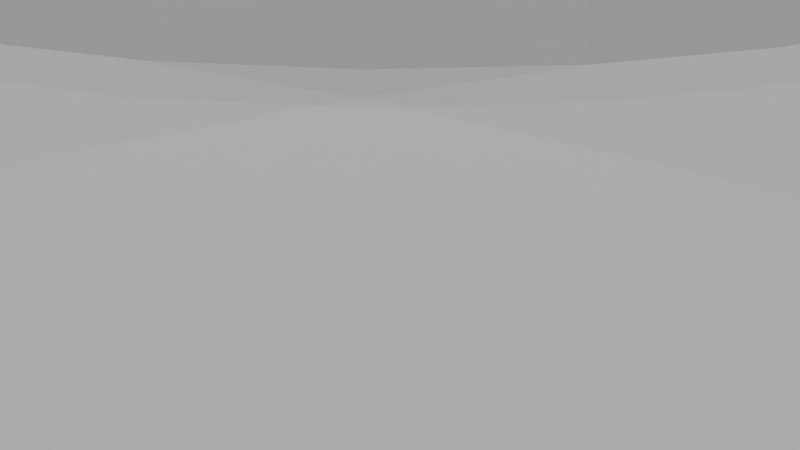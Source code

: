 # Source: mountainScaleTest.blend  (saved by Blender 2.90.8; exported with 4.5.12 LTS)
import bpy
from mathutils import Matrix  # noqa: F401  (used for matrix-valued properties, if any)

bpy.ops.wm.read_factory_settings(use_empty=True)
scene = bpy.context.scene
scene.name = 'Scene'

# ---- collections
col_collection = bpy.data.collections.new('Collection'); scene.collection.children.link(col_collection)

# ---- world
world_world = bpy.data.worlds.new('World'); scene.world = world_world
world_world.use_nodes = True; world_world.node_tree.nodes.clear()
_N = world_world.node_tree.nodes; _L = world_world.node_tree.links
n0 = _N.new('ShaderNodeOutputWorld'); n0.name = 'World Output'; n0.location = (300, 300)
n1 = _N.new('ShaderNodeBackground'); n1.name = 'Background'; n1.location = (10, 300)
n1.inputs[0].default_value = (0.05088, 0.05088, 0.05088, 1.0)
_L.new(n1.outputs[0], n0.inputs[0])
n0.is_active_output = True
world_world.color = (0.05088, 0.05088, 0.05088)
world_world.use_sun_shadow = False
world_world.sun_shadow_jitter_overblur = 0.0

# ---- cameras
cam_camera = bpy.data.cameras.new('Camera')
cam_camera.clip_end = 100.0
cam_camera.ortho_scale = 7.314

# ---- lights
light_light_002 = bpy.data.lights.new('Light.002', 'POINT')
light_light_002.transmission_factor = 0.0
light_light_002.energy = 1000.0
light_light_002.shadow_soft_size = 0.1
light_light_002.shadow_maximum_resolution = 0.006
light_light_002.use_absolute_resolution = True
light_light_007 = bpy.data.lights.new('Light.007', 'POINT')
light_light_007.transmission_factor = 0.0
light_light_007.energy = 1000.0
light_light_007.shadow_soft_size = 0.1
light_light_007.shadow_maximum_resolution = 0.006
light_light_007.use_absolute_resolution = True
light_light_006 = bpy.data.lights.new('Light.006', 'POINT')
light_light_006.transmission_factor = 0.0
light_light_006.energy = 1000.0
light_light_006.shadow_soft_size = 0.1
light_light_006.shadow_maximum_resolution = 0.006
light_light_006.use_absolute_resolution = True
light_light_004 = bpy.data.lights.new('Light.004', 'POINT')
light_light_004.transmission_factor = 0.0
light_light_004.energy = 1000.0
light_light_004.shadow_soft_size = 0.1
light_light_004.shadow_maximum_resolution = 0.006
light_light_004.use_absolute_resolution = True
light_light_011 = bpy.data.lights.new('Light.011', 'POINT')
light_light_011.transmission_factor = 0.0
light_light_011.energy = 1000.0
light_light_011.shadow_soft_size = 0.1
light_light_011.shadow_maximum_resolution = 0.006
light_light_011.use_absolute_resolution = True
light_light_010 = bpy.data.lights.new('Light.010', 'POINT')
light_light_010.transmission_factor = 0.0
light_light_010.energy = 1000.0
light_light_010.shadow_soft_size = 0.1
light_light_010.shadow_maximum_resolution = 0.006
light_light_010.use_absolute_resolution = True
light_light_009 = bpy.data.lights.new('Light.009', 'POINT')
light_light_009.transmission_factor = 0.0
light_light_009.energy = 1000.0
light_light_009.shadow_soft_size = 0.1
light_light_009.shadow_maximum_resolution = 0.006
light_light_009.use_absolute_resolution = True
light_light_008 = bpy.data.lights.new('Light.008', 'POINT')
light_light_008.transmission_factor = 0.0
light_light_008.energy = 1000.0
light_light_008.shadow_soft_size = 0.1
light_light_008.shadow_maximum_resolution = 0.006
light_light_008.use_absolute_resolution = True
light_light_001 = bpy.data.lights.new('Light.001', 'POINT')
light_light_001.transmission_factor = 0.0
light_light_001.energy = 1000.0
light_light_001.shadow_soft_size = 0.1
light_light_001.shadow_maximum_resolution = 0.006
light_light_001.use_absolute_resolution = True

# ---- meshes
me_cylinder = bpy.data.meshes.new('Cylinder')
me_cylinder.from_pydata([(0.0, 1.0, -1.0), (2.345e-09, 0.9752, 1.0), (0.1951, 0.9808, -1.0), (0.1902, 0.9564, 1.0), (0.3827, 0.9239, -1.0), (0.3732, 0.9009, 1.0), (0.5556, 0.8315, -1.0), (0.5418, 0.8108, 1.0), (0.7071, 0.7071, -1.0), (0.6895, 0.6895, 1.0), (0.8315, 0.5556, -1.0), (0.8108, 0.5418, 1.0), (0.9239, 0.3827, -1.0), (0.9009, 0.3732, 1.0), (0.9808, 0.1951, -1.0), (0.9564, 0.1902, 1.0), (1.0, 7.55e-08, -1.0), (0.9752, 8.155e-08, 1.0), (0.9808, -0.1951, -1.0), (0.9564, -0.1902, 1.0), (0.9239, -0.3827, -1.0), (0.9009, -0.3732, 1.0), (0.8315, -0.5556, -1.0), (0.8108, -0.5418, 1.0), (0.7071, -0.7071, -1.0), (0.6895, -0.6895, 1.0), (0.5556, -0.8315, -1.0), (0.5418, -0.8108, 1.0), (0.3827, -0.9239, -1.0), (0.3732, -0.9009, 1.0), (0.1951, -0.9808, -1.0), (0.1902, -0.9564, 1.0), (-3.258e-07, -1.0, -1.0), (-3.154e-07, -0.9752, 1.0), (-0.1951, -0.9808, -1.0), (-0.1902, -0.9564, 1.0), (-0.3827, -0.9239, -1.0), (-0.3732, -0.9009, 1.0), (-0.5556, -0.8315, -1.0), (-0.5418, -0.8108, 1.0), (-0.7071, -0.7071, -1.0), (-0.6895, -0.6895, 1.0), (-0.8315, -0.5556, -1.0), (-0.8108, -0.5418, 1.0), (-0.9239, -0.3827, -1.0), (-0.9009, -0.3732, 1.0), (-0.9808, -0.1951, -1.0), (-0.9564, -0.1902, 1.0), (-1.0, 9.656e-07, -1.0), (-0.9752, 9.495e-07, 1.0), (-0.9808, 0.1951, -1.0), (-0.9564, 0.1902, 1.0), (-0.9239, 0.3827, -1.0), (-0.9009, 0.3732, 1.0), (-0.8315, 0.5556, -1.0), (-0.8108, 0.5418, 1.0), (-0.7071, 0.7071, -1.0), (-0.6895, 0.6896, 1.0), (-0.5556, 0.8315, -1.0), (-0.5418, 0.8108, 1.0), (-0.3827, 0.9239, -1.0), (-0.3732, 0.9009, 1.0), (-0.1951, 0.9808, -1.0), (-0.1902, 0.9564, 1.0), (0.1267, 0.6369, 2.102), (3.95e-08, 0.6494, 2.102), (0.2485, 0.6, 2.102), (0.3608, 0.54, 2.102), (0.4592, 0.4592, 2.102), (0.54, 0.3608, 2.102), (0.6, 0.2485, 2.102), (0.6369, 0.1267, 2.102), (0.6494, 1.604e-07, 2.102), (0.6369, -0.1267, 2.102), (0.6, -0.2485, 2.102), (0.54, -0.3608, 2.102), (0.4592, -0.4592, 2.102), (0.3608, -0.54, 2.102), (0.2485, -0.6, 2.102), (0.1267, -0.6369, 2.102), (-1.721e-07, -0.6494, 2.102), (-0.1267, -0.6369, 2.102), (-0.2485, -0.6, 2.102), (-0.3608, -0.54, 2.102), (-0.4592, -0.4592, 2.102), (-0.54, -0.3608, 2.102), (-0.6, -0.2485, 2.102), (-0.6369, -0.1267, 2.102), (-0.6494, 7.384e-07, 2.102), (-0.6369, 0.1267, 2.102), (-0.6, 0.2485, 2.102), (-0.54, 0.3608, 2.102), (-0.4592, 0.4592, 2.102), (-0.3608, 0.54, 2.102), (-0.2485, 0.6, 2.102), (-0.1267, 0.6369, 2.102)], [], [(0, 1, 3, 2), (2, 3, 5, 4), (4, 5, 7, 6), (6, 7, 9, 8), (8, 9, 11, 10), (10, 11, 13, 12), (12, 13, 15, 14), (14, 15, 17, 16), (16, 17, 19, 18), (18, 19, 21, 20), (20, 21, 23, 22), (22, 23, 25, 24), (24, 25, 27, 26), (26, 27, 29, 28), (28, 29, 31, 30), (30, 31, 33, 32), (32, 33, 35, 34), (34, 35, 37, 36), (36, 37, 39, 38), (38, 39, 41, 40), (40, 41, 43, 42), (42, 43, 45, 44), (44, 45, 47, 46), (46, 47, 49, 48), (48, 49, 51, 50), (50, 51, 53, 52), (52, 53, 55, 54), (54, 55, 57, 56), (56, 57, 59, 58), (58, 59, 61, 60), (25, 23, 75, 76), (60, 61, 63, 62), (62, 63, 1, 0), (0, 2, 4, 6, 8, 10, 12, 14, 16, 18, 20, 22, 24, 26, 28, 30, 32, 34, 36, 38, 40, 42, 44, 46, 48, 50, 52, 54, 56, 58, 60, 62), (64, 65, 95, 94, 93, 92, 91, 90, 89, 88, 87, 86, 85, 84, 83, 82, 81, 80, 79, 78, 77, 76, 75, 74, 73, 72, 71, 70, 69, 68, 67, 66), (43, 41, 84, 85), (61, 59, 93, 94), (17, 15, 71, 72), (35, 33, 80, 81), (53, 51, 89, 90), (9, 7, 67, 68), (27, 25, 76, 77), (45, 43, 85, 86), (63, 61, 94, 95), (19, 17, 72, 73), (37, 35, 81, 82), (55, 53, 90, 91), (11, 9, 68, 69), (29, 27, 77, 78), (47, 45, 86, 87), (3, 1, 65, 64), (1, 63, 95, 65), (21, 19, 73, 74), (39, 37, 82, 83), (57, 55, 91, 92), (13, 11, 69, 70), (31, 29, 78, 79), (49, 47, 87, 88), (5, 3, 64, 66), (23, 21, 74, 75), (41, 39, 83, 84), (59, 57, 92, 93), (15, 13, 70, 71), (33, 31, 79, 80), (51, 49, 88, 89), (7, 5, 66, 67)])
_uv = me_cylinder.uv_layers.new(name='UVMap')
_uv.uv.foreach_set('vector', [1.0, 0.5, 1.0, 1.0, 0.9688, 1.0, 0.9688, 0.5, 0.9688, 0.5, 0.9688, 1.0, 0.9375, 1.0, 0.9375, 0.5, 0.9375, 0.5, 0.9375, 1.0, 0.9062, 1.0, 0.9062, 0.5, 0.9062, 0.5, 0.9062, 1.0, 0.875, 1.0, 0.875, 0.5, 0.875, 0.5, 0.875, 1.0, 0.8438, 1.0, 0.8438, 0.5, 0.8438, 0.5, 0.8438, 1.0, 0.8125, 1.0, 0.8125, 0.5, 0.8125, 0.5, 0.8125, 1.0, 0.7812, 1.0, 0.7812, 0.5, 0.7812, 0.5, 0.7812, 1.0, 0.75, 1.0, 0.75, 0.5, 0.75, 0.5, 0.75, 1.0, 0.7188, 1.0, 0.7188, 0.5, 0.7188, 0.5, 0.7188, 1.0, 0.6875, 1.0, 0.6875, 0.5, 0.6875, 0.5, 0.6875, 1.0, 0.6562, 1.0, 0.6562, 0.5, 0.6562, 0.5, 0.6562, 1.0, 0.625, 1.0, 0.625, 0.5, 0.625, 0.5, 0.625, 1.0, 0.5938, 1.0, 0.5938, 0.5, 0.5938, 0.5, 0.5938, 1.0, 0.5625, 1.0, 0.5625, 0.5, 0.5625, 0.5, 0.5625, 1.0, 0.5312, 1.0, 0.5312, 0.5, 0.5312, 0.5, 0.5312, 1.0, 0.5, 1.0, 0.5, 0.5, 0.5, 0.5, 0.5, 1.0, 0.4688, 1.0, 0.4688, 0.5, 0.4688, 0.5, 0.4688, 1.0, 0.4375, 1.0, 0.4375, 0.5, 0.4375, 0.5, 0.4375, 1.0, 0.4062, 1.0, 0.4062, 0.5, 0.4062, 0.5, 0.4062, 1.0, 0.375, 1.0, 0.375, 0.5, 0.375, 0.5, 0.375, 1.0, 0.3438, 1.0, 0.3438, 0.5, 0.3438, 0.5, 0.3438, 1.0, 0.3125, 1.0, 0.3125, 0.5, 0.3125, 0.5, 0.3125, 1.0, 0.2812, 1.0, 0.2812, 0.5, 0.2812, 0.5, 0.2812, 1.0, 0.25, 1.0, 0.25, 0.5, 0.25, 0.5, 0.25, 1.0, 0.2188, 1.0, 0.2188, 0.5, 0.2188, 0.5, 0.2188, 1.0, 0.1875, 1.0, 0.1875, 0.5, 0.1875, 0.5, 0.1875, 1.0, 0.1562, 1.0, 0.1562, 0.5, 0.1562, 0.5, 0.1562, 1.0, 0.125, 1.0, 0.125, 0.5, 0.125, 0.5, 0.125, 1.0, 0.09375, 1.0, 0.09375, 0.5, 0.09375, 0.5, 0.09375, 1.0, 0.0625, 1.0, 0.0625, 0.5, 0.625, 1.0, 0.6562, 1.0, 0.6562, 1.0, 0.625, 1.0, 0.0625, 0.5, 0.0625, 1.0, 0.03125, 1.0, 0.03125, 0.5, 0.03125, 0.5, 0.03125, 1.0, 0.0, 1.0, 0.0, 0.5, 0.75, 0.49, 0.7968, 0.4854, 0.8418, 0.4717, 0.8833, 0.4496, 0.9197, 0.4197, 0.9496, 0.3833, 0.9717, 0.3418, 0.9854, 0.2968, 0.99, 0.25, 0.9854, 0.2032, 0.9717, 0.1582, 0.9496, 0.1167, 0.9197, 0.08029, 0.8833, 0.05045, 0.8418, 0.02827, 0.7968, 0.01461, 0.75, 0.01, 0.7032, 0.01461, 0.6582, 0.02827, 0.6167, 0.05045, 0.5803, 0.08029, 0.5504, 0.1167, 0.5283, 0.1582, 0.5146, 0.2032, 0.51, 0.25, 0.5146, 0.2968, 0.5283, 0.3418, 0.5504, 0.3833, 0.5803, 0.4197, 0.6167, 0.4496, 0.6582, 0.4717, 0.7032, 0.4854, 0.2968, 0.4854, 0.25, 0.49, 0.2032, 0.4854, 0.1582, 0.4717, 0.1167, 0.4496, 0.08029, 0.4197, 0.05045, 0.3833, 0.02827, 0.3418, 0.01461, 0.2968, 0.01, 0.25, 0.01461, 0.2032, 0.02827, 0.1582, 0.05045, 0.1167, 0.08029, 0.08029, 0.1167, 0.05045, 0.1582, 0.02827, 0.2032, 0.01461, 0.25, 0.01, 0.2968, 0.01461, 0.3418, 0.02827, 0.3833, 0.05045, 0.4197, 0.08029, 0.4496, 0.1167, 0.4717, 0.1582, 0.4854, 0.2032, 0.49, 0.25, 0.4854, 0.2968, 0.4717, 0.3418, 0.4496, 0.3833, 0.4197, 0.4197, 0.3833, 0.4496, 0.3418, 0.4717, 0.3438, 1.0, 0.375, 1.0, 0.375, 1.0, 0.3438, 1.0, 0.0625, 1.0, 0.09375, 1.0, 0.09375, 1.0, 0.0625, 1.0, 0.75, 1.0, 0.7812, 1.0, 0.7812, 1.0, 0.75, 1.0, 0.4688, 1.0, 0.5, 1.0, 0.5, 1.0, 0.4688, 1.0, 0.1875, 1.0, 0.2188, 1.0, 0.2188, 1.0, 0.1875, 1.0, 0.875, 1.0, 0.9062, 1.0, 0.9062, 1.0, 0.875, 1.0, 0.5938, 1.0, 0.625, 1.0, 0.625, 1.0, 0.5938, 1.0, 0.3125, 1.0, 0.3438, 1.0, 0.3438, 1.0, 0.3125, 1.0, 0.03125, 1.0, 0.0625, 1.0, 0.0625, 1.0, 0.03125, 1.0, 0.7188, 1.0, 0.75, 1.0, 0.75, 1.0, 0.7188, 1.0, 0.4375, 1.0, 0.4688, 1.0, 0.4688, 1.0, 0.4375, 1.0, 0.1562, 1.0, 0.1875, 1.0, 0.1875, 1.0, 0.1562, 1.0, 0.8438, 1.0, 0.875, 1.0, 0.875, 1.0, 0.8438, 1.0, 0.5625, 1.0, 0.5938, 1.0, 0.5938, 1.0, 0.5625, 1.0, 0.2812, 1.0, 0.3125, 1.0, 0.3125, 1.0, 0.2812, 1.0, 0.9688, 1.0, 1.0, 1.0, 1.0, 1.0, 0.9688, 1.0, 0.0, 1.0, 0.03125, 1.0, 0.03125, 1.0, 0.0, 1.0, 0.6875, 1.0, 0.7188, 1.0, 0.7188, 1.0, 0.6875, 1.0, 0.4062, 1.0, 0.4375, 1.0, 0.4375, 1.0, 0.4062, 1.0, 0.125, 1.0, 0.1562, 1.0, 0.1562, 1.0, 0.125, 1.0, 0.8125, 1.0, 0.8438, 1.0, 0.8438, 1.0, 0.8125, 1.0, 0.5312, 1.0, 0.5625, 1.0, 0.5625, 1.0, 0.5312, 1.0, 0.25, 1.0, 0.2812, 1.0, 0.2812, 1.0, 0.25, 1.0, 0.9375, 1.0, 0.9688, 1.0, 0.9688, 1.0, 0.9375, 1.0, 0.6562, 1.0, 0.6875, 1.0, 0.6875, 1.0, 0.6562, 1.0, 0.375, 1.0, 0.4062, 1.0, 0.4062, 1.0, 0.375, 1.0, 0.09375, 1.0, 0.125, 1.0, 0.125, 1.0, 0.09375, 1.0, 0.7812, 1.0, 0.8125, 1.0, 0.8125, 1.0, 0.7812, 1.0, 0.5, 1.0, 0.5312, 1.0, 0.5312, 1.0, 0.5, 1.0, 0.2188, 1.0, 0.25, 1.0, 0.25, 1.0, 0.2188, 1.0, 0.9062, 1.0, 0.9375, 1.0, 0.9375, 1.0, 0.9062, 1.0])
me_cylinder.use_remesh_fix_poles = True
me_cylinder.use_remesh_preserve_attributes = False
me_cylinder.use_mirror_vertex_groups = False
me_cylinder.update()
me_cylinder_001 = bpy.data.meshes.new('Cylinder.001')
me_cylinder_001.from_pydata([(-6.689e-09, 1.045, -1.0), (2.488e-09, 0.9622, 0.7826), (0.2039, 1.025, -1.0), (0.1877, 0.9437, 0.7826), (0.3999, 0.9654, -1.0), (0.3682, 0.8889, 0.7826), (0.5806, 0.8689, -1.0), (0.5346, 0.8, 0.7826), (0.7389, 0.7389, -1.0), (0.6804, 0.6804, 0.7826), (0.8689, 0.5806, -1.0), (0.8, 0.5346, 0.7826), (0.9654, 0.3999, -1.0), (0.8889, 0.3682, 0.7826), (1.025, 0.2039, -1.0), (0.9437, 0.1877, 0.7826), (1.045, 6.505e-08, -1.0), (0.9622, 8.403e-08, 0.7826), (1.025, -0.2039, -1.0), (0.9437, -0.1877, 0.7826), (0.9654, -0.3999, -1.0), (0.8889, -0.3682, 0.7826), (0.8689, -0.5806, -1.0), (0.8, -0.5346, 0.7826), (0.7389, -0.7389, -1.0), (0.6804, -0.6804, 0.7826), (0.5806, -0.8689, -1.0), (0.5346, -0.8, 0.7826), (0.3999, -0.9654, -1.0), (0.3682, -0.8889, 0.7826), (0.2039, -1.025, -1.0), (0.1877, -0.9437, 0.7826), (-3.472e-07, -1.045, -1.0), (-3.11e-07, -0.9622, 0.7826), (-0.2039, -1.025, -1.0), (-0.1877, -0.9437, 0.7826), (-0.3999, -0.9654, -1.0), (-0.3682, -0.8889, 0.7826), (-0.5806, -0.8689, -1.0), (-0.5346, -0.8, 0.7826), (-0.7389, -0.7389, -1.0), (-0.6804, -0.6804, 0.7826), (-0.8689, -0.5806, -1.0), (-0.8, -0.5346, 0.7826), (-0.9654, -0.3999, -1.0), (-0.8889, -0.3682, 0.7826), (-1.025, -0.2039, -1.0), (-0.9437, -0.1877, 0.7826), (-1.045, 9.952e-07, -1.0), (-0.9622, 9.405e-07, 0.7826), (-1.025, 0.2039, -1.0), (-0.9437, 0.1877, 0.7826), (-0.9654, 0.3999, -1.0), (-0.8889, 0.3682, 0.7826), (-0.8689, 0.5806, -1.0), (-0.8, 0.5346, 0.7826), (-0.7389, 0.7389, -1.0), (-0.6804, 0.6804, 0.7826), (-0.5806, 0.8689, -1.0), (-0.5346, 0.8, 0.7826), (-0.3999, 0.9654, -1.0), (-0.3682, 0.8889, 0.7826), (-0.2039, 1.025, -1.0), (-0.1877, 0.9437, 0.7826), (0.05438, 0.2734, 1.832), (4.249e-08, 0.2787, 1.832), (0.1067, 0.2575, 1.832), (0.1549, 0.2318, 1.832), (0.1971, 0.1971, 1.832), (0.2318, 0.1549, 1.832), (0.2575, 0.1067, 1.832), (0.2734, 0.05438, 1.832), (0.2787, 2.341e-07, 1.832), (0.2734, -0.05438, 1.832), (0.2575, -0.1067, 1.832), (0.2318, -0.1549, 1.832), (0.1971, -0.1971, 1.832), (0.1549, -0.2318, 1.832), (0.1067, -0.2575, 1.832), (0.05438, -0.2734, 1.832), (-4.834e-08, -0.2787, 1.832), (-0.05438, -0.2734, 1.832), (-0.1067, -0.2575, 1.832), (-0.1549, -0.2318, 1.832), (-0.1971, -0.1971, 1.832), (-0.2318, -0.1549, 1.832), (-0.2575, -0.1067, 1.832), (-0.2734, -0.05438, 1.832), (-0.2787, 4.822e-07, 1.832), (-0.2734, 0.05438, 1.832), (-0.2575, 0.1067, 1.832), (-0.2318, 0.1549, 1.832), (-0.1971, 0.1971, 1.832), (-0.1549, 0.2318, 1.832), (-0.1067, 0.2575, 1.832), (-0.05438, 0.2734, 1.832)], [], [(0, 1, 3, 2), (2, 3, 5, 4), (4, 5, 7, 6), (6, 7, 9, 8), (8, 9, 11, 10), (10, 11, 13, 12), (12, 13, 15, 14), (14, 15, 17, 16), (16, 17, 19, 18), (18, 19, 21, 20), (20, 21, 23, 22), (22, 23, 25, 24), (24, 25, 27, 26), (26, 27, 29, 28), (28, 29, 31, 30), (30, 31, 33, 32), (32, 33, 35, 34), (34, 35, 37, 36), (36, 37, 39, 38), (38, 39, 41, 40), (40, 41, 43, 42), (42, 43, 45, 44), (44, 45, 47, 46), (46, 47, 49, 48), (48, 49, 51, 50), (50, 51, 53, 52), (52, 53, 55, 54), (54, 55, 57, 56), (56, 57, 59, 58), (58, 59, 61, 60), (57, 55, 91, 92), (60, 61, 63, 62), (62, 63, 1, 0), (0, 2, 4, 6, 8, 10, 12, 14, 16, 18, 20, 22, 24, 26, 28, 30, 32, 34, 36, 38, 40, 42, 44, 46, 48, 50, 52, 54, 56, 58, 60, 62), (64, 65, 95, 94, 93, 92, 91, 90, 89, 88, 87, 86, 85, 84, 83, 82, 81, 80, 79, 78, 77, 76, 75, 74, 73, 72, 71, 70, 69, 68, 67, 66), (13, 11, 69, 70), (31, 29, 78, 79), (49, 47, 87, 88), (5, 3, 64, 66), (23, 21, 74, 75), (41, 39, 83, 84), (59, 57, 92, 93), (15, 13, 70, 71), (33, 31, 79, 80), (51, 49, 88, 89), (7, 5, 66, 67), (25, 23, 75, 76), (43, 41, 84, 85), (61, 59, 93, 94), (17, 15, 71, 72), (35, 33, 80, 81), (53, 51, 89, 90), (9, 7, 67, 68), (27, 25, 76, 77), (45, 43, 85, 86), (63, 61, 94, 95), (19, 17, 72, 73), (37, 35, 81, 82), (55, 53, 90, 91), (11, 9, 68, 69), (29, 27, 77, 78), (47, 45, 86, 87), (3, 1, 65, 64), (1, 63, 95, 65), (21, 19, 73, 74), (39, 37, 82, 83)])
_uv = me_cylinder_001.uv_layers.new(name='UVMap')
_uv.uv.foreach_set('vector', [1.0, 0.5, 1.0, 1.0, 0.9688, 1.0, 0.9688, 0.5, 0.9688, 0.5, 0.9688, 1.0, 0.9375, 1.0, 0.9375, 0.5, 0.9375, 0.5, 0.9375, 1.0, 0.9062, 1.0, 0.9062, 0.5, 0.9062, 0.5, 0.9062, 1.0, 0.875, 1.0, 0.875, 0.5, 0.875, 0.5, 0.875, 1.0, 0.8438, 1.0, 0.8438, 0.5, 0.8438, 0.5, 0.8438, 1.0, 0.8125, 1.0, 0.8125, 0.5, 0.8125, 0.5, 0.8125, 1.0, 0.7812, 1.0, 0.7812, 0.5, 0.7812, 0.5, 0.7812, 1.0, 0.75, 1.0, 0.75, 0.5, 0.75, 0.5, 0.75, 1.0, 0.7188, 1.0, 0.7188, 0.5, 0.7188, 0.5, 0.7188, 1.0, 0.6875, 1.0, 0.6875, 0.5, 0.6875, 0.5, 0.6875, 1.0, 0.6562, 1.0, 0.6562, 0.5, 0.6562, 0.5, 0.6562, 1.0, 0.625, 1.0, 0.625, 0.5, 0.625, 0.5, 0.625, 1.0, 0.5938, 1.0, 0.5938, 0.5, 0.5938, 0.5, 0.5938, 1.0, 0.5625, 1.0, 0.5625, 0.5, 0.5625, 0.5, 0.5625, 1.0, 0.5312, 1.0, 0.5312, 0.5, 0.5312, 0.5, 0.5312, 1.0, 0.5, 1.0, 0.5, 0.5, 0.5, 0.5, 0.5, 1.0, 0.4688, 1.0, 0.4688, 0.5, 0.4688, 0.5, 0.4688, 1.0, 0.4375, 1.0, 0.4375, 0.5, 0.4375, 0.5, 0.4375, 1.0, 0.4062, 1.0, 0.4062, 0.5, 0.4062, 0.5, 0.4062, 1.0, 0.375, 1.0, 0.375, 0.5, 0.375, 0.5, 0.375, 1.0, 0.3438, 1.0, 0.3438, 0.5, 0.3438, 0.5, 0.3438, 1.0, 0.3125, 1.0, 0.3125, 0.5, 0.3125, 0.5, 0.3125, 1.0, 0.2812, 1.0, 0.2812, 0.5, 0.2812, 0.5, 0.2812, 1.0, 0.25, 1.0, 0.25, 0.5, 0.25, 0.5, 0.25, 1.0, 0.2188, 1.0, 0.2188, 0.5, 0.2188, 0.5, 0.2188, 1.0, 0.1875, 1.0, 0.1875, 0.5, 0.1875, 0.5, 0.1875, 1.0, 0.1562, 1.0, 0.1562, 0.5, 0.1562, 0.5, 0.1562, 1.0, 0.125, 1.0, 0.125, 0.5, 0.125, 0.5, 0.125, 1.0, 0.09375, 1.0, 0.09375, 0.5, 0.09375, 0.5, 0.09375, 1.0, 0.0625, 1.0, 0.0625, 0.5, 0.125, 1.0, 0.1562, 1.0, 0.1562, 1.0, 0.125, 1.0, 0.0625, 0.5, 0.0625, 1.0, 0.03125, 1.0, 0.03125, 0.5, 0.03125, 0.5, 0.03125, 1.0, 0.0, 1.0, 0.0, 0.5, 0.75, 0.49, 0.7968, 0.4854, 0.8418, 0.4717, 0.8833, 0.4496, 0.9197, 0.4197, 0.9496, 0.3833, 0.9717, 0.3418, 0.9854, 0.2968, 0.99, 0.25, 0.9854, 0.2032, 0.9717, 0.1582, 0.9496, 0.1167, 0.9197, 0.08029, 0.8833, 0.05045, 0.8418, 0.02827, 0.7968, 0.01461, 0.75, 0.01, 0.7032, 0.01461, 0.6582, 0.02827, 0.6167, 0.05045, 0.5803, 0.08029, 0.5504, 0.1167, 0.5283, 0.1582, 0.5146, 0.2032, 0.51, 0.25, 0.5146, 0.2968, 0.5283, 0.3418, 0.5504, 0.3833, 0.5803, 0.4197, 0.6167, 0.4496, 0.6582, 0.4717, 0.7032, 0.4854, 0.2968, 0.4854, 0.25, 0.49, 0.2032, 0.4854, 0.1582, 0.4717, 0.1167, 0.4496, 0.08029, 0.4197, 0.05045, 0.3833, 0.02827, 0.3418, 0.01461, 0.2968, 0.01, 0.25, 0.01461, 0.2032, 0.02827, 0.1582, 0.05045, 0.1167, 0.08029, 0.08029, 0.1167, 0.05045, 0.1582, 0.02827, 0.2032, 0.01461, 0.25, 0.01, 0.2968, 0.01461, 0.3418, 0.02827, 0.3833, 0.05045, 0.4197, 0.08029, 0.4496, 0.1167, 0.4717, 0.1582, 0.4854, 0.2032, 0.49, 0.25, 0.4854, 0.2968, 0.4717, 0.3418, 0.4496, 0.3833, 0.4197, 0.4197, 0.3833, 0.4496, 0.3418, 0.4717, 0.8125, 1.0, 0.8438, 1.0, 0.8438, 1.0, 0.8125, 1.0, 0.5312, 1.0, 0.5625, 1.0, 0.5625, 1.0, 0.5312, 1.0, 0.25, 1.0, 0.2812, 1.0, 0.2812, 1.0, 0.25, 1.0, 0.9375, 1.0, 0.9688, 1.0, 0.9688, 1.0, 0.9375, 1.0, 0.6562, 1.0, 0.6875, 1.0, 0.6875, 1.0, 0.6562, 1.0, 0.375, 1.0, 0.4062, 1.0, 0.4062, 1.0, 0.375, 1.0, 0.09375, 1.0, 0.125, 1.0, 0.125, 1.0, 0.09375, 1.0, 0.7812, 1.0, 0.8125, 1.0, 0.8125, 1.0, 0.7812, 1.0, 0.5, 1.0, 0.5312, 1.0, 0.5312, 1.0, 0.5, 1.0, 0.2188, 1.0, 0.25, 1.0, 0.25, 1.0, 0.2188, 1.0, 0.9062, 1.0, 0.9375, 1.0, 0.9375, 1.0, 0.9062, 1.0, 0.625, 1.0, 0.6562, 1.0, 0.6562, 1.0, 0.625, 1.0, 0.3438, 1.0, 0.375, 1.0, 0.375, 1.0, 0.3438, 1.0, 0.0625, 1.0, 0.09375, 1.0, 0.09375, 1.0, 0.0625, 1.0, 0.75, 1.0, 0.7812, 1.0, 0.7812, 1.0, 0.75, 1.0, 0.4688, 1.0, 0.5, 1.0, 0.5, 1.0, 0.4688, 1.0, 0.1875, 1.0, 0.2188, 1.0, 0.2188, 1.0, 0.1875, 1.0, 0.875, 1.0, 0.9062, 1.0, 0.9062, 1.0, 0.875, 1.0, 0.5938, 1.0, 0.625, 1.0, 0.625, 1.0, 0.5938, 1.0, 0.3125, 1.0, 0.3438, 1.0, 0.3438, 1.0, 0.3125, 1.0, 0.03125, 1.0, 0.0625, 1.0, 0.0625, 1.0, 0.03125, 1.0, 0.7188, 1.0, 0.75, 1.0, 0.75, 1.0, 0.7188, 1.0, 0.4375, 1.0, 0.4688, 1.0, 0.4688, 1.0, 0.4375, 1.0, 0.1562, 1.0, 0.1875, 1.0, 0.1875, 1.0, 0.1562, 1.0, 0.8438, 1.0, 0.875, 1.0, 0.875, 1.0, 0.8438, 1.0, 0.5625, 1.0, 0.5938, 1.0, 0.5938, 1.0, 0.5625, 1.0, 0.2812, 1.0, 0.3125, 1.0, 0.3125, 1.0, 0.2812, 1.0, 0.9688, 1.0, 1.0, 1.0, 1.0, 1.0, 0.9688, 1.0, 0.0, 1.0, 0.03125, 1.0, 0.03125, 1.0, 0.0, 1.0, 0.6875, 1.0, 0.7188, 1.0, 0.7188, 1.0, 0.6875, 1.0, 0.4062, 1.0, 0.4375, 1.0, 0.4375, 1.0, 0.4062, 1.0])
me_cylinder_001.use_remesh_fix_poles = True
me_cylinder_001.use_remesh_preserve_attributes = False
me_cylinder_001.use_mirror_vertex_groups = False
me_cylinder_001.update()
me_cylinder_002 = bpy.data.meshes.new('Cylinder.002')
me_cylinder_002.from_pydata([(0.0, 1.0, -1.0), (6.528e-09, 0.9097, 0.3043), (0.1951, 0.9808, -1.0), (0.1775, 0.8922, 0.3043), (0.3827, 0.9239, -1.0), (0.3481, 0.8405, 0.3043), (0.5556, 0.8315, -1.0), (0.5054, 0.7564, 0.3043), (0.7071, 0.7071, -1.0), (0.6433, 0.6433, 0.3043), (0.8315, 0.5556, -1.0), (0.7564, 0.5054, 0.3043), (0.9239, 0.3827, -1.0), (0.8405, 0.3481, 0.3043), (0.9808, 0.1951, -1.0), (0.8922, 0.1775, 0.3043), (1.0, 7.55e-08, -1.0), (0.9097, 9.866e-08, 0.3043), (0.9808, -0.1951, -1.0), (0.8922, -0.1775, 0.3043), (0.9239, -0.3827, -1.0), (0.8405, -0.3481, 0.3043), (0.8315, -0.5556, -1.0), (0.7564, -0.5054, 0.3043), (0.7071, -0.7071, -1.0), (0.6433, -0.6433, 0.3043), (0.5556, -0.8315, -1.0), (0.5054, -0.7564, 0.3043), (0.3827, -0.9239, -1.0), (0.3481, -0.8405, 0.3043), (0.1951, -0.9808, -1.0), (0.1775, -0.8922, 0.3043), (-3.258e-07, -1.0, -1.0), (-2.899e-07, -0.9097, 0.3043), (-0.1951, -0.9808, -1.0), (-0.1775, -0.8922, 0.3043), (-0.3827, -0.9239, -1.0), (-0.3481, -0.8405, 0.3043), (-0.5556, -0.8315, -1.0), (-0.5054, -0.7564, 0.3043), (-0.7071, -0.7071, -1.0), (-0.6433, -0.6433, 0.3043), (-0.8315, -0.5556, -1.0), (-0.7564, -0.5054, 0.3043), (-0.9239, -0.3827, -1.0), (-0.8405, -0.3481, 0.3043), (-0.9808, -0.1951, -1.0), (-0.8922, -0.1775, 0.3043), (-1.0, 9.656e-07, -1.0), (-0.9097, 9.084e-07, 0.3043), (-0.9808, 0.1951, -1.0), (-0.8922, 0.1775, 0.3043), (-0.9239, 0.3827, -1.0), (-0.8405, 0.3481, 0.3043), (-0.8315, 0.5556, -1.0), (-0.7564, 0.5054, 0.3043), (-0.7071, 0.7071, -1.0), (-0.6433, 0.6433, 0.3043), (-0.5556, 0.8315, -1.0), (-0.5054, 0.7564, 0.3043), (-0.3827, 0.9239, -1.0), (-0.3481, 0.8405, 0.3043), (-0.1951, 0.9808, -1.0), (-0.1775, 0.8922, 0.3043), (0.07498, 0.3769, 0.877), (9.223e-08, 0.3843, 0.877), (0.1471, 0.3551, 0.877), (0.2135, 0.3196, 0.877), (0.2718, 0.2718, 0.877), (0.3195, 0.2135, 0.877), (0.3551, 0.1471, 0.877), (0.3769, 0.07498, 0.877), (0.3843, 2.094e-07, 0.877), (0.3769, -0.07498, 0.877), (0.3551, -0.1471, 0.877), (0.3195, -0.2135, 0.877), (0.2718, -0.2718, 0.877), (0.2135, -0.3195, 0.877), (0.1471, -0.3551, 0.877), (0.07498, -0.3769, 0.877), (-3.3e-08, -0.3843, 0.877), (-0.07498, -0.3769, 0.877), (-0.1471, -0.3551, 0.877), (-0.2135, -0.3195, 0.877), (-0.2718, -0.2718, 0.877), (-0.3195, -0.2135, 0.877), (-0.3551, -0.1471, 0.877), (-0.3769, -0.07498, 0.877), (-0.3843, 5.515e-07, 0.877), (-0.3769, 0.07498, 0.877), (-0.3551, 0.1471, 0.877), (-0.3195, 0.2135, 0.877), (-0.2718, 0.2718, 0.877), (-0.2135, 0.3196, 0.877), (-0.1471, 0.3551, 0.877), (-0.07498, 0.3769, 0.877)], [], [(0, 1, 3, 2), (2, 3, 5, 4), (4, 5, 7, 6), (6, 7, 9, 8), (8, 9, 11, 10), (10, 11, 13, 12), (12, 13, 15, 14), (14, 15, 17, 16), (16, 17, 19, 18), (18, 19, 21, 20), (20, 21, 23, 22), (22, 23, 25, 24), (24, 25, 27, 26), (26, 27, 29, 28), (28, 29, 31, 30), (30, 31, 33, 32), (32, 33, 35, 34), (34, 35, 37, 36), (36, 37, 39, 38), (38, 39, 41, 40), (40, 41, 43, 42), (42, 43, 45, 44), (44, 45, 47, 46), (46, 47, 49, 48), (48, 49, 51, 50), (50, 51, 53, 52), (52, 53, 55, 54), (54, 55, 57, 56), (56, 57, 59, 58), (58, 59, 61, 60), (13, 11, 69, 70), (60, 61, 63, 62), (62, 63, 1, 0), (0, 2, 4, 6, 8, 10, 12, 14, 16, 18, 20, 22, 24, 26, 28, 30, 32, 34, 36, 38, 40, 42, 44, 46, 48, 50, 52, 54, 56, 58, 60, 62), (64, 65, 95, 94, 93, 92, 91, 90, 89, 88, 87, 86, 85, 84, 83, 82, 81, 80, 79, 78, 77, 76, 75, 74, 73, 72, 71, 70, 69, 68, 67, 66), (31, 29, 78, 79), (49, 47, 87, 88), (5, 3, 64, 66), (23, 21, 74, 75), (41, 39, 83, 84), (59, 57, 92, 93), (15, 13, 70, 71), (33, 31, 79, 80), (51, 49, 88, 89), (7, 5, 66, 67), (25, 23, 75, 76), (43, 41, 84, 85), (61, 59, 93, 94), (17, 15, 71, 72), (35, 33, 80, 81), (53, 51, 89, 90), (9, 7, 67, 68), (27, 25, 76, 77), (45, 43, 85, 86), (63, 61, 94, 95), (19, 17, 72, 73), (37, 35, 81, 82), (55, 53, 90, 91), (11, 9, 68, 69), (29, 27, 77, 78), (47, 45, 86, 87), (3, 1, 65, 64), (1, 63, 95, 65), (21, 19, 73, 74), (39, 37, 82, 83), (57, 55, 91, 92)])
_uv = me_cylinder_002.uv_layers.new(name='UVMap')
_uv.uv.foreach_set('vector', [1.0, 0.5, 1.0, 1.0, 0.9688, 1.0, 0.9688, 0.5, 0.9688, 0.5, 0.9688, 1.0, 0.9375, 1.0, 0.9375, 0.5, 0.9375, 0.5, 0.9375, 1.0, 0.9062, 1.0, 0.9062, 0.5, 0.9062, 0.5, 0.9062, 1.0, 0.875, 1.0, 0.875, 0.5, 0.875, 0.5, 0.875, 1.0, 0.8438, 1.0, 0.8438, 0.5, 0.8438, 0.5, 0.8438, 1.0, 0.8125, 1.0, 0.8125, 0.5, 0.8125, 0.5, 0.8125, 1.0, 0.7812, 1.0, 0.7812, 0.5, 0.7812, 0.5, 0.7812, 1.0, 0.75, 1.0, 0.75, 0.5, 0.75, 0.5, 0.75, 1.0, 0.7188, 1.0, 0.7188, 0.5, 0.7188, 0.5, 0.7188, 1.0, 0.6875, 1.0, 0.6875, 0.5, 0.6875, 0.5, 0.6875, 1.0, 0.6562, 1.0, 0.6562, 0.5, 0.6562, 0.5, 0.6562, 1.0, 0.625, 1.0, 0.625, 0.5, 0.625, 0.5, 0.625, 1.0, 0.5938, 1.0, 0.5938, 0.5, 0.5938, 0.5, 0.5938, 1.0, 0.5625, 1.0, 0.5625, 0.5, 0.5625, 0.5, 0.5625, 1.0, 0.5312, 1.0, 0.5312, 0.5, 0.5312, 0.5, 0.5312, 1.0, 0.5, 1.0, 0.5, 0.5, 0.5, 0.5, 0.5, 1.0, 0.4688, 1.0, 0.4688, 0.5, 0.4688, 0.5, 0.4688, 1.0, 0.4375, 1.0, 0.4375, 0.5, 0.4375, 0.5, 0.4375, 1.0, 0.4062, 1.0, 0.4062, 0.5, 0.4062, 0.5, 0.4062, 1.0, 0.375, 1.0, 0.375, 0.5, 0.375, 0.5, 0.375, 1.0, 0.3438, 1.0, 0.3438, 0.5, 0.3438, 0.5, 0.3438, 1.0, 0.3125, 1.0, 0.3125, 0.5, 0.3125, 0.5, 0.3125, 1.0, 0.2812, 1.0, 0.2812, 0.5, 0.2812, 0.5, 0.2812, 1.0, 0.25, 1.0, 0.25, 0.5, 0.25, 0.5, 0.25, 1.0, 0.2188, 1.0, 0.2188, 0.5, 0.2188, 0.5, 0.2188, 1.0, 0.1875, 1.0, 0.1875, 0.5, 0.1875, 0.5, 0.1875, 1.0, 0.1562, 1.0, 0.1562, 0.5, 0.1562, 0.5, 0.1562, 1.0, 0.125, 1.0, 0.125, 0.5, 0.125, 0.5, 0.125, 1.0, 0.09375, 1.0, 0.09375, 0.5, 0.09375, 0.5, 0.09375, 1.0, 0.0625, 1.0, 0.0625, 0.5, 0.8125, 1.0, 0.8438, 1.0, 0.8438, 1.0, 0.8125, 1.0, 0.0625, 0.5, 0.0625, 1.0, 0.03125, 1.0, 0.03125, 0.5, 0.03125, 0.5, 0.03125, 1.0, 0.0, 1.0, 0.0, 0.5, 0.75, 0.49, 0.7968, 0.4854, 0.8418, 0.4717, 0.8833, 0.4496, 0.9197, 0.4197, 0.9496, 0.3833, 0.9717, 0.3418, 0.9854, 0.2968, 0.99, 0.25, 0.9854, 0.2032, 0.9717, 0.1582, 0.9496, 0.1167, 0.9197, 0.08029, 0.8833, 0.05045, 0.8418, 0.02827, 0.7968, 0.01461, 0.75, 0.01, 0.7032, 0.01461, 0.6582, 0.02827, 0.6167, 0.05045, 0.5803, 0.08029, 0.5504, 0.1167, 0.5283, 0.1582, 0.5146, 0.2032, 0.51, 0.25, 0.5146, 0.2968, 0.5283, 0.3418, 0.5504, 0.3833, 0.5803, 0.4197, 0.6167, 0.4496, 0.6582, 0.4717, 0.7032, 0.4854, 0.2968, 0.4854, 0.25, 0.49, 0.2032, 0.4854, 0.1582, 0.4717, 0.1167, 0.4496, 0.08029, 0.4197, 0.05045, 0.3833, 0.02827, 0.3418, 0.01461, 0.2968, 0.01, 0.25, 0.01461, 0.2032, 0.02827, 0.1582, 0.05045, 0.1167, 0.08029, 0.08029, 0.1167, 0.05045, 0.1582, 0.02827, 0.2032, 0.01461, 0.25, 0.01, 0.2968, 0.01461, 0.3418, 0.02827, 0.3833, 0.05045, 0.4197, 0.08029, 0.4496, 0.1167, 0.4717, 0.1582, 0.4854, 0.2032, 0.49, 0.25, 0.4854, 0.2968, 0.4717, 0.3418, 0.4496, 0.3833, 0.4197, 0.4197, 0.3833, 0.4496, 0.3418, 0.4717, 0.5312, 1.0, 0.5625, 1.0, 0.5625, 1.0, 0.5312, 1.0, 0.25, 1.0, 0.2812, 1.0, 0.2812, 1.0, 0.25, 1.0, 0.9375, 1.0, 0.9688, 1.0, 0.9688, 1.0, 0.9375, 1.0, 0.6562, 1.0, 0.6875, 1.0, 0.6875, 1.0, 0.6562, 1.0, 0.375, 1.0, 0.4062, 1.0, 0.4062, 1.0, 0.375, 1.0, 0.09375, 1.0, 0.125, 1.0, 0.125, 1.0, 0.09375, 1.0, 0.7812, 1.0, 0.8125, 1.0, 0.8125, 1.0, 0.7812, 1.0, 0.5, 1.0, 0.5312, 1.0, 0.5312, 1.0, 0.5, 1.0, 0.2188, 1.0, 0.25, 1.0, 0.25, 1.0, 0.2188, 1.0, 0.9062, 1.0, 0.9375, 1.0, 0.9375, 1.0, 0.9062, 1.0, 0.625, 1.0, 0.6562, 1.0, 0.6562, 1.0, 0.625, 1.0, 0.3438, 1.0, 0.375, 1.0, 0.375, 1.0, 0.3438, 1.0, 0.0625, 1.0, 0.09375, 1.0, 0.09375, 1.0, 0.0625, 1.0, 0.75, 1.0, 0.7812, 1.0, 0.7812, 1.0, 0.75, 1.0, 0.4688, 1.0, 0.5, 1.0, 0.5, 1.0, 0.4688, 1.0, 0.1875, 1.0, 0.2188, 1.0, 0.2188, 1.0, 0.1875, 1.0, 0.875, 1.0, 0.9062, 1.0, 0.9062, 1.0, 0.875, 1.0, 0.5938, 1.0, 0.625, 1.0, 0.625, 1.0, 0.5938, 1.0, 0.3125, 1.0, 0.3438, 1.0, 0.3438, 1.0, 0.3125, 1.0, 0.03125, 1.0, 0.0625, 1.0, 0.0625, 1.0, 0.03125, 1.0, 0.7188, 1.0, 0.75, 1.0, 0.75, 1.0, 0.7188, 1.0, 0.4375, 1.0, 0.4688, 1.0, 0.4688, 1.0, 0.4375, 1.0, 0.1562, 1.0, 0.1875, 1.0, 0.1875, 1.0, 0.1562, 1.0, 0.8438, 1.0, 0.875, 1.0, 0.875, 1.0, 0.8438, 1.0, 0.5625, 1.0, 0.5938, 1.0, 0.5938, 1.0, 0.5625, 1.0, 0.2812, 1.0, 0.3125, 1.0, 0.3125, 1.0, 0.2812, 1.0, 0.9688, 1.0, 1.0, 1.0, 1.0, 1.0, 0.9688, 1.0, 0.0, 1.0, 0.03125, 1.0, 0.03125, 1.0, 0.0, 1.0, 0.6875, 1.0, 0.7188, 1.0, 0.7188, 1.0, 0.6875, 1.0, 0.4062, 1.0, 0.4375, 1.0, 0.4375, 1.0, 0.4062, 1.0, 0.125, 1.0, 0.1562, 1.0, 0.1562, 1.0, 0.125, 1.0])
me_cylinder_002.use_remesh_fix_poles = True
me_cylinder_002.use_remesh_preserve_attributes = False
me_cylinder_002.use_mirror_vertex_groups = False
me_cylinder_002.update()
me_cylinder_003 = bpy.data.meshes.new('Cylinder.003')
me_cylinder_003.from_pydata([(-3.827e-08, 1.359, -1.0), (-8.05e-10, 0.9179, 2.246), (0.2652, 1.333, -1.0), (0.1791, 0.9003, 2.246), (0.5201, 1.256, -1.0), (0.3513, 0.848, 2.246), (0.7551, 1.13, -1.0), (0.51, 0.7632, 2.246), (0.9611, 0.9611, -1.0), (0.6491, 0.6491, 2.246), (1.13, 0.7551, -1.0), (0.7632, 0.51, 2.246), (1.256, 0.5201, -1.0), (0.848, 0.3513, 2.246), (1.333, 0.2652, -1.0), (0.9003, 0.1791, 2.246), (1.359, -2.332e-09, -1.0), (0.9179, 8.607e-08, 2.246), (1.333, -0.2652, -1.0), (0.9003, -0.1791, 2.246), (1.256, -0.5201, -1.0), (0.848, -0.3513, 2.246), (1.13, -0.7551, -1.0), (0.7632, -0.51, 2.246), (0.9611, -0.9611, -1.0), (0.6491, -0.6491, 2.246), (0.7551, -1.13, -1.0), (0.51, -0.7632, 2.246), (0.5201, -1.256, -1.0), (0.3513, -0.848, 2.246), (0.2652, -1.333, -1.0), (0.1791, -0.9003, 2.246), (-4.811e-07, -1.359, -1.0), (-2.999e-07, -0.9179, 2.246), (-0.2652, -1.333, -1.0), (-0.1791, -0.9003, 2.246), (-0.5201, -1.256, -1.0), (-0.3513, -0.848, 2.246), (-0.7551, -1.13, -1.0), (-0.51, -0.7632, 2.246), (-0.9611, -0.9611, -1.0), (-0.6491, -0.6491, 2.246), (-1.13, -0.7551, -1.0), (-0.7632, -0.51, 2.246), (-1.256, -0.5201, -1.0), (-0.848, -0.3513, 2.246), (-1.333, -0.2652, -1.0), (-0.9003, -0.1791, 2.246), (-1.359, 1.207e-06, -1.0), (-0.9179, 9.031e-07, 2.246), (-1.333, 0.2652, -1.0), (-0.9003, 0.1791, 2.246), (-1.256, 0.5201, -1.0), (-0.848, 0.3513, 2.246), (-1.13, 0.7551, -1.0), (-0.7632, 0.51, 2.246), (-0.9611, 0.9611, -1.0), (-0.6491, 0.6491, 2.246), (-0.7551, 1.13, -1.0), (-0.51, 0.7632, 2.246), (-0.5201, 1.256, -1.0), (-0.3513, 0.848, 2.246), (-0.2652, 1.333, -1.0), (-0.1791, 0.9003, 2.246), (0.1075, 0.5405, 2.664), (-1.203e-08, 0.5511, 2.664), (0.2109, 0.5092, 2.664), (0.3062, 0.4582, 2.664), (0.3897, 0.3897, 2.664), (0.4582, 0.3062, 2.664), (0.5092, 0.2109, 2.664), (0.5405, 0.1075, 2.664), (0.5511, 1.689e-07, 2.664), (0.5405, -0.1075, 2.664), (0.5092, -0.2109, 2.664), (0.4582, -0.3062, 2.664), (0.3897, -0.3897, 2.664), (0.3062, -0.4582, 2.664), (0.2109, -0.5092, 2.664), (0.1075, -0.5405, 2.664), (-1.916e-07, -0.5511, 2.664), (-0.1075, -0.5405, 2.664), (-0.2109, -0.5092, 2.664), (-0.3062, -0.4582, 2.664), (-0.3897, -0.3897, 2.664), (-0.4582, -0.3062, 2.664), (-0.5092, -0.2109, 2.664), (-0.5405, -0.1075, 2.664), (-0.5511, 6.594e-07, 2.664), (-0.5405, 0.1075, 2.664), (-0.5092, 0.2109, 2.664), (-0.4582, 0.3062, 2.664), (-0.3897, 0.3897, 2.664), (-0.3062, 0.4582, 2.664), (-0.2109, 0.5092, 2.664), (-0.1075, 0.5405, 2.664)], [], [(0, 1, 3, 2), (2, 3, 5, 4), (4, 5, 7, 6), (6, 7, 9, 8), (8, 9, 11, 10), (10, 11, 13, 12), (12, 13, 15, 14), (14, 15, 17, 16), (16, 17, 19, 18), (18, 19, 21, 20), (20, 21, 23, 22), (22, 23, 25, 24), (24, 25, 27, 26), (26, 27, 29, 28), (28, 29, 31, 30), (30, 31, 33, 32), (32, 33, 35, 34), (34, 35, 37, 36), (36, 37, 39, 38), (38, 39, 41, 40), (40, 41, 43, 42), (42, 43, 45, 44), (44, 45, 47, 46), (46, 47, 49, 48), (48, 49, 51, 50), (50, 51, 53, 52), (52, 53, 55, 54), (54, 55, 57, 56), (56, 57, 59, 58), (58, 59, 61, 60), (49, 47, 87, 88), (60, 61, 63, 62), (62, 63, 1, 0), (0, 2, 4, 6, 8, 10, 12, 14, 16, 18, 20, 22, 24, 26, 28, 30, 32, 34, 36, 38, 40, 42, 44, 46, 48, 50, 52, 54, 56, 58, 60, 62), (64, 65, 95, 94, 93, 92, 91, 90, 89, 88, 87, 86, 85, 84, 83, 82, 81, 80, 79, 78, 77, 76, 75, 74, 73, 72, 71, 70, 69, 68, 67, 66), (5, 3, 64, 66), (23, 21, 74, 75), (41, 39, 83, 84), (59, 57, 92, 93), (15, 13, 70, 71), (33, 31, 79, 80), (51, 49, 88, 89), (7, 5, 66, 67), (25, 23, 75, 76), (43, 41, 84, 85), (61, 59, 93, 94), (17, 15, 71, 72), (35, 33, 80, 81), (53, 51, 89, 90), (9, 7, 67, 68), (27, 25, 76, 77), (45, 43, 85, 86), (63, 61, 94, 95), (19, 17, 72, 73), (37, 35, 81, 82), (55, 53, 90, 91), (11, 9, 68, 69), (29, 27, 77, 78), (47, 45, 86, 87), (3, 1, 65, 64), (1, 63, 95, 65), (21, 19, 73, 74), (39, 37, 82, 83), (57, 55, 91, 92), (13, 11, 69, 70), (31, 29, 78, 79)])
_uv = me_cylinder_003.uv_layers.new(name='UVMap')
_uv.uv.foreach_set('vector', [1.0, 0.5, 1.0, 1.0, 0.9688, 1.0, 0.9688, 0.5, 0.9688, 0.5, 0.9688, 1.0, 0.9375, 1.0, 0.9375, 0.5, 0.9375, 0.5, 0.9375, 1.0, 0.9062, 1.0, 0.9062, 0.5, 0.9062, 0.5, 0.9062, 1.0, 0.875, 1.0, 0.875, 0.5, 0.875, 0.5, 0.875, 1.0, 0.8438, 1.0, 0.8438, 0.5, 0.8438, 0.5, 0.8438, 1.0, 0.8125, 1.0, 0.8125, 0.5, 0.8125, 0.5, 0.8125, 1.0, 0.7812, 1.0, 0.7812, 0.5, 0.7812, 0.5, 0.7812, 1.0, 0.75, 1.0, 0.75, 0.5, 0.75, 0.5, 0.75, 1.0, 0.7188, 1.0, 0.7188, 0.5, 0.7188, 0.5, 0.7188, 1.0, 0.6875, 1.0, 0.6875, 0.5, 0.6875, 0.5, 0.6875, 1.0, 0.6562, 1.0, 0.6562, 0.5, 0.6562, 0.5, 0.6562, 1.0, 0.625, 1.0, 0.625, 0.5, 0.625, 0.5, 0.625, 1.0, 0.5938, 1.0, 0.5938, 0.5, 0.5938, 0.5, 0.5938, 1.0, 0.5625, 1.0, 0.5625, 0.5, 0.5625, 0.5, 0.5625, 1.0, 0.5312, 1.0, 0.5312, 0.5, 0.5312, 0.5, 0.5312, 1.0, 0.5, 1.0, 0.5, 0.5, 0.5, 0.5, 0.5, 1.0, 0.4688, 1.0, 0.4688, 0.5, 0.4688, 0.5, 0.4688, 1.0, 0.4375, 1.0, 0.4375, 0.5, 0.4375, 0.5, 0.4375, 1.0, 0.4062, 1.0, 0.4062, 0.5, 0.4062, 0.5, 0.4062, 1.0, 0.375, 1.0, 0.375, 0.5, 0.375, 0.5, 0.375, 1.0, 0.3438, 1.0, 0.3438, 0.5, 0.3438, 0.5, 0.3438, 1.0, 0.3125, 1.0, 0.3125, 0.5, 0.3125, 0.5, 0.3125, 1.0, 0.2812, 1.0, 0.2812, 0.5, 0.2812, 0.5, 0.2812, 1.0, 0.25, 1.0, 0.25, 0.5, 0.25, 0.5, 0.25, 1.0, 0.2188, 1.0, 0.2188, 0.5, 0.2188, 0.5, 0.2188, 1.0, 0.1875, 1.0, 0.1875, 0.5, 0.1875, 0.5, 0.1875, 1.0, 0.1562, 1.0, 0.1562, 0.5, 0.1562, 0.5, 0.1562, 1.0, 0.125, 1.0, 0.125, 0.5, 0.125, 0.5, 0.125, 1.0, 0.09375, 1.0, 0.09375, 0.5, 0.09375, 0.5, 0.09375, 1.0, 0.0625, 1.0, 0.0625, 0.5, 0.25, 1.0, 0.2812, 1.0, 0.2812, 1.0, 0.25, 1.0, 0.0625, 0.5, 0.0625, 1.0, 0.03125, 1.0, 0.03125, 0.5, 0.03125, 0.5, 0.03125, 1.0, 0.0, 1.0, 0.0, 0.5, 0.75, 0.49, 0.7968, 0.4854, 0.8418, 0.4717, 0.8833, 0.4496, 0.9197, 0.4197, 0.9496, 0.3833, 0.9717, 0.3418, 0.9854, 0.2968, 0.99, 0.25, 0.9854, 0.2032, 0.9717, 0.1582, 0.9496, 0.1167, 0.9197, 0.08029, 0.8833, 0.05045, 0.8418, 0.02827, 0.7968, 0.01461, 0.75, 0.01, 0.7032, 0.01461, 0.6582, 0.02827, 0.6167, 0.05045, 0.5803, 0.08029, 0.5504, 0.1167, 0.5283, 0.1582, 0.5146, 0.2032, 0.51, 0.25, 0.5146, 0.2968, 0.5283, 0.3418, 0.5504, 0.3833, 0.5803, 0.4197, 0.6167, 0.4496, 0.6582, 0.4717, 0.7032, 0.4854, 0.2968, 0.4854, 0.25, 0.49, 0.2032, 0.4854, 0.1582, 0.4717, 0.1167, 0.4496, 0.08029, 0.4197, 0.05045, 0.3833, 0.02827, 0.3418, 0.01461, 0.2968, 0.01, 0.25, 0.01461, 0.2032, 0.02827, 0.1582, 0.05045, 0.1167, 0.08029, 0.08029, 0.1167, 0.05045, 0.1582, 0.02827, 0.2032, 0.01461, 0.25, 0.01, 0.2968, 0.01461, 0.3418, 0.02827, 0.3833, 0.05045, 0.4197, 0.08029, 0.4496, 0.1167, 0.4717, 0.1582, 0.4854, 0.2032, 0.49, 0.25, 0.4854, 0.2968, 0.4717, 0.3418, 0.4496, 0.3833, 0.4197, 0.4197, 0.3833, 0.4496, 0.3418, 0.4717, 0.9375, 1.0, 0.9688, 1.0, 0.9688, 1.0, 0.9375, 1.0, 0.6562, 1.0, 0.6875, 1.0, 0.6875, 1.0, 0.6562, 1.0, 0.375, 1.0, 0.4062, 1.0, 0.4062, 1.0, 0.375, 1.0, 0.09375, 1.0, 0.125, 1.0, 0.125, 1.0, 0.09375, 1.0, 0.7812, 1.0, 0.8125, 1.0, 0.8125, 1.0, 0.7812, 1.0, 0.5, 1.0, 0.5312, 1.0, 0.5312, 1.0, 0.5, 1.0, 0.2188, 1.0, 0.25, 1.0, 0.25, 1.0, 0.2188, 1.0, 0.9062, 1.0, 0.9375, 1.0, 0.9375, 1.0, 0.9062, 1.0, 0.625, 1.0, 0.6562, 1.0, 0.6562, 1.0, 0.625, 1.0, 0.3438, 1.0, 0.375, 1.0, 0.375, 1.0, 0.3438, 1.0, 0.0625, 1.0, 0.09375, 1.0, 0.09375, 1.0, 0.0625, 1.0, 0.75, 1.0, 0.7812, 1.0, 0.7812, 1.0, 0.75, 1.0, 0.4688, 1.0, 0.5, 1.0, 0.5, 1.0, 0.4688, 1.0, 0.1875, 1.0, 0.2188, 1.0, 0.2188, 1.0, 0.1875, 1.0, 0.875, 1.0, 0.9062, 1.0, 0.9062, 1.0, 0.875, 1.0, 0.5938, 1.0, 0.625, 1.0, 0.625, 1.0, 0.5938, 1.0, 0.3125, 1.0, 0.3438, 1.0, 0.3438, 1.0, 0.3125, 1.0, 0.03125, 1.0, 0.0625, 1.0, 0.0625, 1.0, 0.03125, 1.0, 0.7188, 1.0, 0.75, 1.0, 0.75, 1.0, 0.7188, 1.0, 0.4375, 1.0, 0.4688, 1.0, 0.4688, 1.0, 0.4375, 1.0, 0.1562, 1.0, 0.1875, 1.0, 0.1875, 1.0, 0.1562, 1.0, 0.8438, 1.0, 0.875, 1.0, 0.875, 1.0, 0.8438, 1.0, 0.5625, 1.0, 0.5938, 1.0, 0.5938, 1.0, 0.5625, 1.0, 0.2812, 1.0, 0.3125, 1.0, 0.3125, 1.0, 0.2812, 1.0, 0.9688, 1.0, 1.0, 1.0, 1.0, 1.0, 0.9688, 1.0, 0.0, 1.0, 0.03125, 1.0, 0.03125, 1.0, 0.0, 1.0, 0.6875, 1.0, 0.7188, 1.0, 0.7188, 1.0, 0.6875, 1.0, 0.4062, 1.0, 0.4375, 1.0, 0.4375, 1.0, 0.4062, 1.0, 0.125, 1.0, 0.1562, 1.0, 0.1562, 1.0, 0.125, 1.0, 0.8125, 1.0, 0.8438, 1.0, 0.8438, 1.0, 0.8125, 1.0, 0.5312, 1.0, 0.5625, 1.0, 0.5625, 1.0, 0.5312, 1.0])
me_cylinder_003.use_remesh_fix_poles = True
me_cylinder_003.use_remesh_preserve_attributes = False
me_cylinder_003.use_mirror_vertex_groups = False
me_cylinder_003.update()
me_cylinder_004 = bpy.data.meshes.new('Cylinder.004')
me_cylinder_004.from_pydata([(-3.827e-08, 1.359, -1.0), (-8.05e-10, 0.9179, 2.246), (0.2652, 1.333, -1.0), (0.1791, 0.9003, 2.246), (0.5201, 1.256, -1.0), (0.3513, 0.848, 2.246), (0.7551, 1.13, -1.0), (0.51, 0.7632, 2.246), (0.9611, 0.9611, -1.0), (0.6491, 0.6491, 2.246), (1.13, 0.7551, -1.0), (0.7632, 0.51, 2.246), (1.256, 0.5201, -1.0), (0.848, 0.3513, 2.246), (1.333, 0.2652, -1.0), (0.9003, 0.1791, 2.246), (1.359, -2.332e-09, -1.0), (0.9179, 8.607e-08, 2.246), (1.333, -0.2652, -1.0), (0.9003, -0.1791, 2.246), (1.256, -0.5201, -1.0), (0.848, -0.3513, 2.246), (1.13, -0.7551, -1.0), (0.7632, -0.51, 2.246), (0.9611, -0.9611, -1.0), (0.6491, -0.6491, 2.246), (0.7551, -1.13, -1.0), (0.51, -0.7632, 2.246), (0.5201, -1.256, -1.0), (0.3513, -0.848, 2.246), (0.2652, -1.333, -1.0), (0.1791, -0.9003, 2.246), (-4.811e-07, -1.359, -1.0), (-2.999e-07, -0.9179, 2.246), (-0.2652, -1.333, -1.0), (-0.1791, -0.9003, 2.246), (-0.5201, -1.256, -1.0), (-0.3513, -0.848, 2.246), (-0.7551, -1.13, -1.0), (-0.51, -0.7632, 2.246), (-0.9611, -0.9611, -1.0), (-0.6491, -0.6491, 2.246), (-1.13, -0.7551, -1.0), (-0.7632, -0.51, 2.246), (-1.256, -0.5201, -1.0), (-0.848, -0.3513, 2.246), (-1.333, -0.2652, -1.0), (-0.9003, -0.1791, 2.246), (-1.359, 1.207e-06, -1.0), (-0.9179, 9.031e-07, 2.246), (-1.333, 0.2652, -1.0), (-0.9003, 0.1791, 2.246), (-1.256, 0.5201, -1.0), (-0.848, 0.3513, 2.246), (-1.13, 0.7551, -1.0), (-0.7632, 0.51, 2.246), (-0.9611, 0.9611, -1.0), (-0.6491, 0.6491, 2.246), (-0.7551, 1.13, -1.0), (-0.51, 0.7632, 2.246), (-0.5201, 1.256, -1.0), (-0.3513, 0.848, 2.246), (-0.2652, 1.333, -1.0), (-0.1791, 0.9003, 2.246)], [], [(0, 1, 3, 2), (2, 3, 5, 4), (4, 5, 7, 6), (6, 7, 9, 8), (8, 9, 11, 10), (10, 11, 13, 12), (12, 13, 15, 14), (14, 15, 17, 16), (16, 17, 19, 18), (18, 19, 21, 20), (20, 21, 23, 22), (22, 23, 25, 24), (24, 25, 27, 26), (26, 27, 29, 28), (28, 29, 31, 30), (30, 31, 33, 32), (32, 33, 35, 34), (34, 35, 37, 36), (36, 37, 39, 38), (38, 39, 41, 40), (40, 41, 43, 42), (42, 43, 45, 44), (44, 45, 47, 46), (46, 47, 49, 48), (48, 49, 51, 50), (50, 51, 53, 52), (52, 53, 55, 54), (54, 55, 57, 56), (56, 57, 59, 58), (58, 59, 61, 60), (3, 1, 63, 61, 59, 57, 55, 53, 51, 49, 47, 45, 43, 41, 39, 37, 35, 33, 31, 29, 27, 25, 23, 21, 19, 17, 15, 13, 11, 9, 7, 5), (60, 61, 63, 62), (62, 63, 1, 0), (0, 2, 4, 6, 8, 10, 12, 14, 16, 18, 20, 22, 24, 26, 28, 30, 32, 34, 36, 38, 40, 42, 44, 46, 48, 50, 52, 54, 56, 58, 60, 62)])
_uv = me_cylinder_004.uv_layers.new(name='UVMap')
_uv.uv.foreach_set('vector', [1.0, 0.5, 1.0, 1.0, 0.9688, 1.0, 0.9688, 0.5, 0.9688, 0.5, 0.9688, 1.0, 0.9375, 1.0, 0.9375, 0.5, 0.9375, 0.5, 0.9375, 1.0, 0.9062, 1.0, 0.9062, 0.5, 0.9062, 0.5, 0.9062, 1.0, 0.875, 1.0, 0.875, 0.5, 0.875, 0.5, 0.875, 1.0, 0.8438, 1.0, 0.8438, 0.5, 0.8438, 0.5, 0.8438, 1.0, 0.8125, 1.0, 0.8125, 0.5, 0.8125, 0.5, 0.8125, 1.0, 0.7812, 1.0, 0.7812, 0.5, 0.7812, 0.5, 0.7812, 1.0, 0.75, 1.0, 0.75, 0.5, 0.75, 0.5, 0.75, 1.0, 0.7188, 1.0, 0.7188, 0.5, 0.7188, 0.5, 0.7188, 1.0, 0.6875, 1.0, 0.6875, 0.5, 0.6875, 0.5, 0.6875, 1.0, 0.6562, 1.0, 0.6562, 0.5, 0.6562, 0.5, 0.6562, 1.0, 0.625, 1.0, 0.625, 0.5, 0.625, 0.5, 0.625, 1.0, 0.5938, 1.0, 0.5938, 0.5, 0.5938, 0.5, 0.5938, 1.0, 0.5625, 1.0, 0.5625, 0.5, 0.5625, 0.5, 0.5625, 1.0, 0.5312, 1.0, 0.5312, 0.5, 0.5312, 0.5, 0.5312, 1.0, 0.5, 1.0, 0.5, 0.5, 0.5, 0.5, 0.5, 1.0, 0.4688, 1.0, 0.4688, 0.5, 0.4688, 0.5, 0.4688, 1.0, 0.4375, 1.0, 0.4375, 0.5, 0.4375, 0.5, 0.4375, 1.0, 0.4062, 1.0, 0.4062, 0.5, 0.4062, 0.5, 0.4062, 1.0, 0.375, 1.0, 0.375, 0.5, 0.375, 0.5, 0.375, 1.0, 0.3438, 1.0, 0.3438, 0.5, 0.3438, 0.5, 0.3438, 1.0, 0.3125, 1.0, 0.3125, 0.5, 0.3125, 0.5, 0.3125, 1.0, 0.2812, 1.0, 0.2812, 0.5, 0.2812, 0.5, 0.2812, 1.0, 0.25, 1.0, 0.25, 0.5, 0.25, 0.5, 0.25, 1.0, 0.2188, 1.0, 0.2188, 0.5, 0.2188, 0.5, 0.2188, 1.0, 0.1875, 1.0, 0.1875, 0.5, 0.1875, 0.5, 0.1875, 1.0, 0.1562, 1.0, 0.1562, 0.5, 0.1562, 0.5, 0.1562, 1.0, 0.125, 1.0, 0.125, 0.5, 0.125, 0.5, 0.125, 1.0, 0.09375, 1.0, 0.09375, 0.5, 0.09375, 0.5, 0.09375, 1.0, 0.0625, 1.0, 0.0625, 0.5, 0.2968, 0.4854, 0.25, 0.49, 0.2032, 0.4854, 0.1582, 0.4717, 0.1167, 0.4496, 0.08029, 0.4197, 0.05045, 0.3833, 0.02827, 0.3418, 0.01461, 0.2968, 0.01, 0.25, 0.01461, 0.2032, 0.02827, 0.1582, 0.05045, 0.1167, 0.08029, 0.08029, 0.1167, 0.05045, 0.1582, 0.02827, 0.2032, 0.01461, 0.25, 0.01, 0.2968, 0.01461, 0.3418, 0.02827, 0.3833, 0.05045, 0.4197, 0.08029, 0.4496, 0.1167, 0.4717, 0.1582, 0.4854, 0.2032, 0.49, 0.25, 0.4854, 0.2968, 0.4717, 0.3418, 0.4496, 0.3833, 0.4197, 0.4197, 0.3833, 0.4496, 0.3418, 0.4717, 0.0625, 0.5, 0.0625, 1.0, 0.03125, 1.0, 0.03125, 0.5, 0.03125, 0.5, 0.03125, 1.0, 0.0, 1.0, 0.0, 0.5, 0.75, 0.49, 0.7968, 0.4854, 0.8418, 0.4717, 0.8833, 0.4496, 0.9197, 0.4197, 0.9496, 0.3833, 0.9717, 0.3418, 0.9854, 0.2968, 0.99, 0.25, 0.9854, 0.2032, 0.9717, 0.1582, 0.9496, 0.1167, 0.9197, 0.08029, 0.8833, 0.05045, 0.8418, 0.02827, 0.7968, 0.01461, 0.75, 0.01, 0.7032, 0.01461, 0.6582, 0.02827, 0.6167, 0.05045, 0.5803, 0.08029, 0.5504, 0.1167, 0.5283, 0.1582, 0.5146, 0.2032, 0.51, 0.25, 0.5146, 0.2968, 0.5283, 0.3418, 0.5504, 0.3833, 0.5803, 0.4197, 0.6167, 0.4496, 0.6582, 0.4717, 0.7032, 0.4854])
me_cylinder_004.use_remesh_fix_poles = True
me_cylinder_004.use_remesh_preserve_attributes = False
me_cylinder_004.use_mirror_vertex_groups = False
me_cylinder_004.update()

# ---- objects
ob_camera = bpy.data.objects.new('Camera', cam_camera)
ob_cylinder = bpy.data.objects.new('Cylinder', me_cylinder)
ob_cylinder_001 = bpy.data.objects.new('Cylinder.001', me_cylinder_001)
ob_cylinder_002 = bpy.data.objects.new('Cylinder.002', me_cylinder_002)
ob_light_002 = bpy.data.objects.new('Light.002', light_light_002)
ob_cylinder_003 = bpy.data.objects.new('Cylinder.003', me_cylinder_003)
ob_cylinder_004 = bpy.data.objects.new('Cylinder.004', me_cylinder_004)
ob_light_007 = bpy.data.objects.new('Light.007', light_light_007)
ob_light_006 = bpy.data.objects.new('Light.006', light_light_006)
ob_light_004 = bpy.data.objects.new('Light.004', light_light_004)
ob_light_009 = bpy.data.objects.new('Light.009', light_light_011)
ob_light_008 = bpy.data.objects.new('Light.008', light_light_010)
ob_light_005 = bpy.data.objects.new('Light.005', light_light_009)
ob_light_003 = bpy.data.objects.new('Light.003', light_light_008)
ob_light_001 = bpy.data.objects.new('Light.001', light_light_001)

# ---- transforms, parenting, visibility, modifiers, constraints
ob_camera.location = (7.359, -6.926, 4.958)
ob_camera.rotation_euler = (1.109, 0.0, 0.8149)
ob_camera.lock_rotations_4d = False
ob_camera.empty_display_type = 'ARROWS'
ob_camera.color = (0.0, 0.0, 0.0, 0.0)
ob_camera.display_type = 'WIRE'
ob_camera.lineart.crease_threshold = 0.0
ob_cylinder.location = (0.0, 0.0, 0.3046)
ob_cylinder.scale = (12.39, 12.39, 0.325)
ob_cylinder.lineart.crease_threshold = 0.0
ob_cylinder_001.location = (0.0, 0.0, 1.785)
ob_cylinder_001.scale = (8.269, 8.269, 1.198)
ob_cylinder_001.lineart.crease_threshold = 0.0
ob_cylinder_002.location = (0.0, 0.0, 4.728)
ob_cylinder_002.scale = (5.449, 5.449, 3.221)
ob_cylinder_002.lineart.crease_threshold = 0.0
ob_light_002.location = (0.07625, -13.24, 12.34)
ob_light_002.rotation_euler = (0.6503, 0.05522, 1.866)
ob_light_002.scale = (1.204, 1.204, 1.204)
ob_light_002.lock_rotations_4d = False
ob_light_002.empty_display_type = 'ARROWS'
ob_light_002.color = (0.0, 0.0, 0.0, 0.0)
ob_light_002.lineart.crease_threshold = 0.0
ob_cylinder_003.location = (0.0, 0.0, 5.349)
ob_cylinder_003.scale = (2.591, 2.591, 2.591)
ob_cylinder_003.lineart.crease_threshold = 0.0
ob_cylinder_004.location = (0.0, 0.0, 12.13)
ob_cylinder_004.scale = (1.409, 1.409, 2.543)
ob_cylinder_004.lineart.crease_threshold = 0.0
ob_light_007.location = (13.32, 0.005454, 12.34)
ob_light_007.rotation_euler = (0.6503, 0.05522, 1.866)
ob_light_007.scale = (1.204, 1.204, 1.204)
ob_light_007.lock_rotations_4d = False
ob_light_007.empty_display_type = 'ARROWS'
ob_light_007.color = (0.0, 0.0, 0.0, 0.0)
ob_light_007.lineart.crease_threshold = 0.0
ob_light_006.location = (-13.16, 0.005454, 12.34)
ob_light_006.rotation_euler = (0.6503, 0.05522, 1.866)
ob_light_006.scale = (1.204, 1.204, 1.204)
ob_light_006.lock_rotations_4d = False
ob_light_006.empty_display_type = 'ARROWS'
ob_light_006.color = (0.0, 0.0, 0.0, 0.0)
ob_light_006.lineart.crease_threshold = 0.0
ob_light_004.location = (0.07625, 13.25, 12.34)
ob_light_004.rotation_euler = (0.6503, 0.05522, 1.866)
ob_light_004.scale = (1.204, 1.204, 1.204)
ob_light_004.lock_rotations_4d = False
ob_light_004.empty_display_type = 'ARROWS'
ob_light_004.color = (0.0, 0.0, 0.0, 0.0)
ob_light_004.lineart.crease_threshold = 0.0
ob_light_009.location = (-9.286, -9.357, 13.62)
ob_light_009.rotation_euler = (0.6503, 0.05522, 1.081)
ob_light_009.scale = (1.204, 1.204, 1.204)
ob_light_009.lock_rotations_4d = False
ob_light_009.empty_display_type = 'ARROWS'
ob_light_009.color = (0.0, 0.0, 0.0, 0.0)
ob_light_009.lineart.crease_threshold = 0.0
ob_light_008.location = (9.439, 9.368, 13.62)
ob_light_008.rotation_euler = (0.6503, 0.05522, 1.081)
ob_light_008.scale = (1.204, 1.204, 1.204)
ob_light_008.lock_rotations_4d = False
ob_light_008.empty_display_type = 'ARROWS'
ob_light_008.color = (0.0, 0.0, 0.0, 0.0)
ob_light_008.lineart.crease_threshold = 0.0
ob_light_005.location = (-9.286, 9.368, 13.62)
ob_light_005.rotation_euler = (0.6503, 0.05522, 1.081)
ob_light_005.scale = (1.204, 1.204, 1.204)
ob_light_005.lock_rotations_4d = False
ob_light_005.empty_display_type = 'ARROWS'
ob_light_005.color = (0.0, 0.0, 0.0, 0.0)
ob_light_005.lineart.crease_threshold = 0.0
ob_light_003.location = (9.439, -9.357, 13.62)
ob_light_003.rotation_euler = (0.6503, 0.05522, 1.081)
ob_light_003.scale = (1.204, 1.204, 1.204)
ob_light_003.lock_rotations_4d = False
ob_light_003.empty_display_type = 'ARROWS'
ob_light_003.color = (0.0, 0.0, 0.0, 0.0)
ob_light_003.lineart.crease_threshold = 0.0
ob_light_001.location = (-0.009259, 0.005454, 26.34)
ob_light_001.rotation_euler = (0.6503, 0.05522, 1.866)
ob_light_001.scale = (1.204, 1.204, 1.204)
ob_light_001.lock_rotations_4d = False
ob_light_001.empty_display_type = 'ARROWS'
ob_light_001.color = (0.0, 0.0, 0.0, 0.0)
ob_light_001.lineart.crease_threshold = 0.0

# ---- collection membership
col_collection.objects.link(ob_camera)
col_collection.objects.link(ob_cylinder)
col_collection.objects.link(ob_cylinder_001)
col_collection.objects.link(ob_cylinder_002)
col_collection.objects.link(ob_light_002)
col_collection.objects.link(ob_cylinder_003)
col_collection.objects.link(ob_cylinder_004)
col_collection.objects.link(ob_light_007)
col_collection.objects.link(ob_light_006)
col_collection.objects.link(ob_light_004)
col_collection.objects.link(ob_light_009)
col_collection.objects.link(ob_light_008)
col_collection.objects.link(ob_light_005)
col_collection.objects.link(ob_light_003)
col_collection.objects.link(ob_light_001)

# ---- scene / render settings (as saved in the file)
scene.camera = ob_camera
scene.frame_start = 1; scene.frame_end = 250; scene.frame_set(0)
scene.render.engine = 'BLENDER_EEVEE_NEXT'
scene.cycles.use_denoising = False
scene.cycles.samples = 128
scene.cycles.sampling_pattern = 'TABULATED_SOBOL'
scene.cycles.use_adaptive_sampling = False
scene.cycles.use_light_tree = False
scene.view_settings.view_transform = 'Filmic'
bpy.context.view_layer.update()
